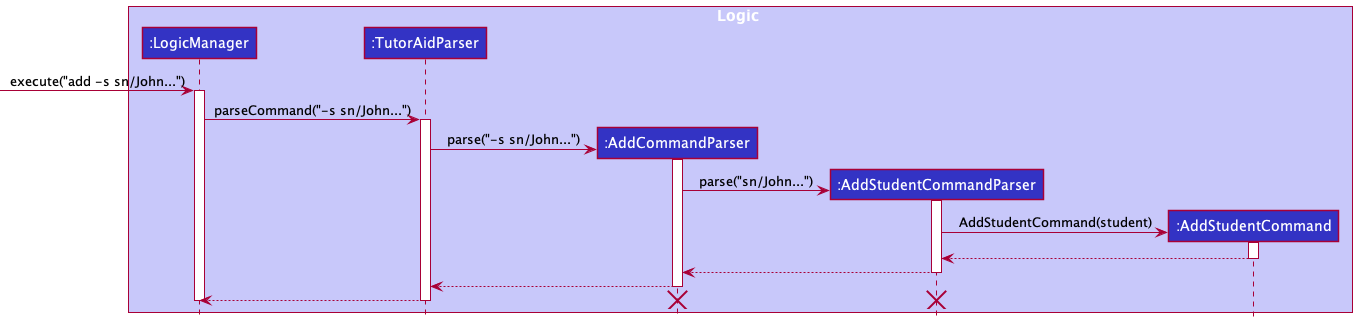

The diagram above was rendered by PlantUML. Its source (embedded in the PNG):
@startuml
!include style.puml

box Logic LOGIC_COLOR_T1
participant ":LogicManager" as LogicManager LOGIC_COLOR
participant ":TutorAidParser" as TutorAidParser LOGIC_COLOR
participant ":AddCommandParser" as AddCommandParser LOGIC_COLOR
participant ":AddStudentCommandParser" as AddStudentCommandParser LOGIC_COLOR
participant ":AddStudentCommand" as AddStudentCommand LOGIC_COLOR
end box

[-> LogicManager : execute("add -s sn/John...")
activate LogicManager

LogicManager -> TutorAidParser : parseCommand("-s sn/John...")
activate TutorAidParser

create AddCommandParser
TutorAidParser -> AddCommandParser : parse("-s sn/John...")
activate AddCommandParser

create AddStudentCommandParser
AddCommandParser -> AddStudentCommandParser : parse("sn/John...")
activate AddStudentCommandParser

create AddStudentCommand
AddStudentCommandParser -> AddStudentCommand : AddStudentCommand(student)
activate AddStudentCommand

AddStudentCommand --> AddStudentCommandParser
deactivate AddStudentCommand

AddStudentCommandParser --> AddCommandParser
deactivate AddStudentCommandParser

AddCommandParser --> TutorAidParser
deactivate AddCommandParser

TutorAidParser --> LogicManager
deactivate TutorAidParser

deactivate LogicManager

destroy AddStudentCommandParser

destroy AddCommandParser

@enduml